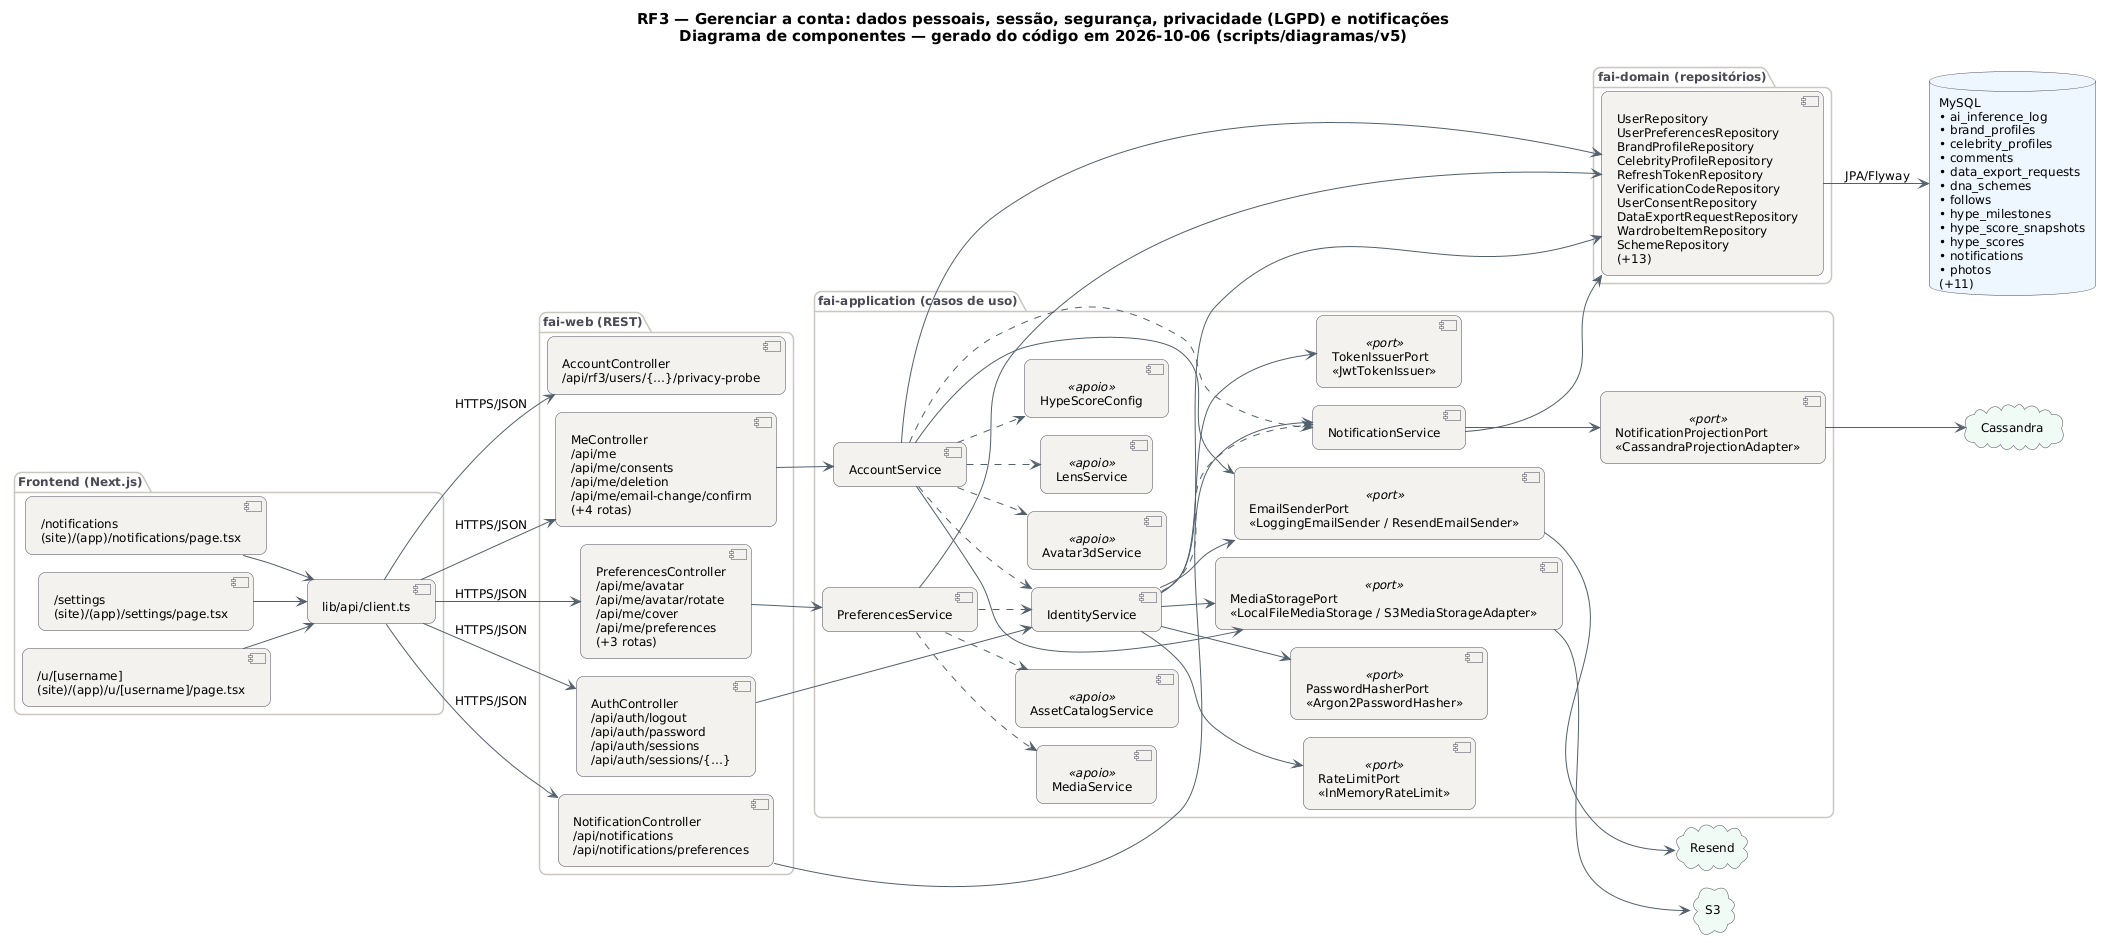

The diagram above was rendered by PlantUML. Its source (embedded in the PNG):
@startuml RF3_Componentes
!pragma layout smetana
skinparam backgroundColor #FFFFFF
skinparam shadowing false
skinparam defaultFontName "DejaVu Sans"
skinparam defaultFontSize 12
skinparam titleFontSize 15
skinparam roundcorner 14
skinparam ArrowColor #52606D
skinparam note {
  BackgroundColor #FFFDEB
  BorderColor #D8CE78
  FontColor #554F24
}
skinparam component {
  BackgroundColor #F4F2EF
  BorderColor #4A4852
}
skinparam package {
  BorderColor #CBC6BE
  FontColor #4A4852
}
skinparam database {
  BackgroundColor #EEF6FF
  BorderColor #4A4852
}
skinparam cloud {
  BackgroundColor #F0FBF6
  BorderColor #4A4852
}
left to right direction
title RF3 — Gerenciar a conta: dados pessoais, sessão, segurança, privacidade (LGPD) e notificações\nDiagrama de componentes — gerado do código em 2026-10-06 (scripts/diagramas/v5)

package "Frontend (Next.js)" {
  component "/notifications\n(site)/(app)/notifications/page.tsx" as FE0
  component "/settings\n(site)/(app)/settings/page.tsx" as FE1
  component "/u/[username]\n(site)/(app)/u/[username]/page.tsx" as FE2
  component "lib/api/client.ts" as APIC
}
package "fai-web (REST)" {
  component "AccountController\n/api/rf3/users/{…}/privacy-probe" as AccountController
  component "AuthController\n/api/auth/logout\n/api/auth/password\n/api/auth/sessions\n/api/auth/sessions/{…}" as AuthController
  component "MeController\n/api/me\n/api/me/consents\n/api/me/deletion\n/api/me/email-change/confirm\n(+4 rotas)" as MeController
  component "NotificationController\n/api/notifications\n/api/notifications/preferences" as NotificationController
  component "PreferencesController\n/api/me/avatar\n/api/me/avatar/rotate\n/api/me/cover\n/api/me/preferences\n(+3 rotas)" as PreferencesController
}
package "fai-application (casos de uso)" {
  component "IdentityService" as IdentityService
  component "AccountService" as AccountService
  component "NotificationService" as NotificationService
  component "PreferencesService" as PreferencesService
  component "Avatar3dService" as Avatar3dService <<apoio>>
  component "LensService" as LensService <<apoio>>
  component "HypeScoreConfig" as HypeScoreConfig <<apoio>>
  component "AssetCatalogService" as AssetCatalogService <<apoio>>
  component "MediaService" as MediaService <<apoio>>
  component "PasswordHasherPort\n«Argon2PasswordHasher»" as PasswordHasherPort <<port>>
  component "TokenIssuerPort\n«JwtTokenIssuer»" as TokenIssuerPort <<port>>
  component "RateLimitPort\n«InMemoryRateLimit»" as RateLimitPort <<port>>
  component "EmailSenderPort\n«LoggingEmailSender / ResendEmailSender»" as EmailSenderPort <<port>>
  component "MediaStoragePort\n«LocalFileMediaStorage / S3MediaStorageAdapter»" as MediaStoragePort <<port>>
  component "NotificationProjectionPort\n«CassandraProjectionAdapter»" as NotificationProjectionPort <<port>>
}
package "fai-domain (repositórios)" {
  component "UserRepository\nUserPreferencesRepository\nBrandProfileRepository\nCelebrityProfileRepository\nRefreshTokenRepository\nVerificationCodeRepository\nUserConsentRepository\nDataExportRequestRepository\nWardrobeItemRepository\nSchemeRepository\n(+13)" as REPO_MySQL
}
database "MySQL\n• ai_inference_log\n• brand_profiles\n• celebrity_profiles\n• comments\n• data_export_requests\n• dna_schemes\n• follows\n• hype_milestones\n• hype_score_snapshots\n• hype_scores\n• notifications\n• photos\n(+11)" as DB_MySQL
cloud "Resend" as CL_Resend
cloud "S3" as CL_S3
cloud "Cassandra" as CL_Cassandra
APIC --> AccountController : HTTPS/JSON
APIC --> AuthController : HTTPS/JSON
APIC --> MeController : HTTPS/JSON
APIC --> NotificationController : HTTPS/JSON
APIC --> PreferencesController : HTTPS/JSON
AccountService --> EmailSenderPort
AccountService --> MediaStoragePort
AccountService --> REPO_MySQL
AccountService ..> Avatar3dService
AccountService ..> HypeScoreConfig
AccountService ..> IdentityService
AccountService ..> LensService
AccountService ..> NotificationService
AuthController --> IdentityService
EmailSenderPort --> CL_Resend
FE0 --> APIC
FE1 --> APIC
FE2 --> APIC
IdentityService --> EmailSenderPort
IdentityService --> MediaStoragePort
IdentityService --> PasswordHasherPort
IdentityService --> REPO_MySQL
IdentityService --> RateLimitPort
IdentityService --> TokenIssuerPort
IdentityService ..> NotificationService
MeController --> AccountService
MediaStoragePort --> CL_S3
NotificationController --> NotificationService
NotificationProjectionPort --> CL_Cassandra
NotificationService --> NotificationProjectionPort
NotificationService --> REPO_MySQL
PreferencesController --> PreferencesService
PreferencesService --> REPO_MySQL
PreferencesService ..> AssetCatalogService
PreferencesService ..> IdentityService
PreferencesService ..> MediaService
REPO_MySQL --> DB_MySQL : JPA/Flyway
@enduml